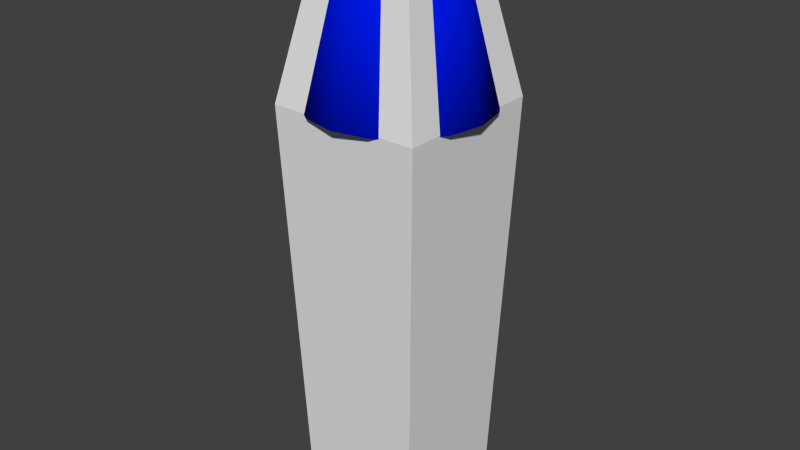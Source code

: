 # Source: table_lamp_tall_1.blend  (saved by Blender 2.73.0; exported with 4.5.12 LTS)
import bpy
from mathutils import Matrix  # noqa: F401  (used for matrix-valued properties, if any)

bpy.ops.wm.read_factory_settings(use_empty=True)
scene = bpy.context.scene
scene.name = 'Scene'

# ---- collections
col_collection_1 = bpy.data.collections.new('Collection 1'); scene.collection.children.link(col_collection_1)

# ---- materials (node trees are filled in below, after node groups)
mat_material_001 = bpy.data.materials.new('Material.001')
mat_material_001.alpha_threshold = 0.0
mat_material_001.roughness = 0.5
mat_material = bpy.data.materials.new('Material')
mat_material.alpha_threshold = 0.0
mat_material.roughness = 0.5
mat_material_006 = bpy.data.materials.new('Material.006')
mat_material_006.alpha_threshold = 0.0
mat_material_006.roughness = 0.5

# ---- material node trees
mat_material_001.use_nodes = True; mat_material_001.node_tree.nodes.clear()
_N = mat_material_001.node_tree.nodes; _L = mat_material_001.node_tree.links
n0 = _N.new('ShaderNodeOutputMaterial'); n0.name = 'Material Output'; n0.location = (300, 300)
n1 = _N.new('ShaderNodeBsdfDiffuse'); n1.name = 'Diffuse BSDF'; n1.location = (10, 300)
n1.inputs[0].default_value = (0.0, 0.009616, 0.8, 1.0)
_L.new(n1.outputs[0], n0.inputs[0])
n0.is_active_output = True
mat_material.use_nodes = True; mat_material.node_tree.nodes.clear()
_N = mat_material.node_tree.nodes; _L = mat_material.node_tree.links
n0 = _N.new('ShaderNodeOutputMaterial'); n0.name = 'Material Output'; n0.location = (300, 300)
n1 = _N.new('ShaderNodeBsdfDiffuse'); n1.name = 'Diffuse BSDF'; n1.location = (10, 300)
n1.inputs[0].default_value = (0.0, 0.8, 0.001578, 1.0)
_L.new(n1.outputs[0], n0.inputs[0])
n0.is_active_output = True
mat_material_006.use_nodes = True; mat_material_006.node_tree.nodes.clear()
_N = mat_material_006.node_tree.nodes; _L = mat_material_006.node_tree.links
n0 = _N.new('ShaderNodeOutputMaterial'); n0.name = 'Material Output'; n0.location = (300, 300)
n1 = _N.new('ShaderNodeBsdfDiffuse'); n1.name = 'Diffuse BSDF'; n1.location = (10, 300)
n1.inputs[0].default_value = (0.8, 0.0, 0.7013, 1.0)
_L.new(n1.outputs[0], n0.inputs[0])
n0.is_active_output = True

# ---- world
world_world = bpy.data.worlds.new('World'); scene.world = world_world
world_world.color = (0.05088, 0.05088, 0.05088)
world_world.use_sun_shadow = False
world_world.sun_shadow_jitter_overblur = 0.0
world_world.cycles.sampling_method = 'MANUAL'
world_world.cycles.sample_map_resolution = 256

# ---- meshes
me_cube = bpy.data.meshes.new('Cube')
me_cube.from_pydata([(-5.0, -5.0, 0.0), (-5.0, 5.0, 0.0), (5.0, 5.0, 0.0), (5.0, -5.0, 0.0), (-3.358, -3.358, 45.96), (-3.358, 3.358, 45.96), (3.358, 3.358, 45.96), (3.358, -3.358, 45.96), (-6.095, -6.095, 32.7), (-6.095, 6.095, 32.7), (6.095, 6.095, 32.7), (6.095, -6.095, 32.7)], [], [(8, 9, 1, 0), (9, 10, 2, 1), (10, 11, 3, 2), (11, 8, 0, 3), (0, 1, 2, 3), (7, 6, 5, 4), (7, 4, 8, 11), (6, 7, 11, 10), (5, 6, 10, 9), (4, 5, 9, 8)])
me_cube.use_remesh_preserve_volume = False
me_cube.use_remesh_preserve_attributes = False
me_cube.use_mirror_vertex_groups = False
me_cube.update()
me_cylinder = bpy.data.meshes.new('Cylinder')
me_cylinder.from_pydata([(-5.069e-08, 7.056, 32.62), (2.512e-08, 3.643, 45.95), (2.7, 6.519, 32.62), (1.394, 3.366, 45.95), (4.989, 4.989, 32.62), (2.576, 2.576, 45.95), (6.519, 2.7, 32.62), (3.366, 1.394, 45.95), (7.056, -3.241e-07, 32.62), (3.643, -1.517e-07, 45.95), (6.519, -2.7, 32.62), (3.366, -1.394, 45.95), (4.989, -4.989, 32.62), (2.576, -2.576, 45.95), (2.7, -6.519, 32.62), (1.394, -3.366, 45.95), (1.015e-06, -7.056, 32.62), (5.752e-07, -3.643, 45.95), (-2.7, -6.519, 32.62), (-1.394, -3.366, 45.95), (-4.989, -4.989, 32.62), (-2.576, -2.576, 45.95), (-6.519, -2.7, 32.62), (-3.366, -1.394, 45.95), (-7.056, 6.84e-08, 32.62), (-3.643, 5.098e-08, 45.95), (-6.519, 2.7, 32.62), (-3.366, 1.394, 45.95), (-4.989, 4.989, 32.62), (-2.576, 2.576, 45.95), (-2.7, 6.519, 32.62), (-1.394, 3.366, 45.95), (-5.069e-08, 6.972, 32.6), (2.512e-08, 3.559, 45.93), (2.668, 6.441, 32.6), (1.362, 3.288, 45.93), (4.93, 4.93, 32.6), (2.517, 2.517, 45.93), (6.441, 2.668, 32.6), (3.288, 1.362, 45.93), (6.972, -3.241e-07, 32.6), (3.559, -1.517e-07, 45.93), (6.441, -2.668, 32.6), (3.288, -1.362, 45.93), (4.93, -4.93, 32.6), (2.517, -2.517, 45.93), (2.668, -6.441, 32.6), (1.362, -3.288, 45.93), (1.015e-06, -6.972, 32.6), (5.752e-07, -3.559, 45.93), (-2.668, -6.441, 32.6), (-1.362, -3.288, 45.93), (-4.93, -4.93, 32.6), (-2.517, -2.517, 45.93), (-6.441, -2.668, 32.6), (-3.288, -1.362, 45.93), (-6.972, 6.84e-08, 32.6), (-3.559, 5.098e-08, 45.93), (-6.441, 2.668, 32.6), (-3.288, 1.362, 45.93), (-4.93, 4.93, 32.6), (-2.517, 2.517, 45.93), (-2.668, 6.441, 32.6), (-1.362, 3.288, 45.93)], [], [(0, 1, 3, 2), (2, 3, 5, 4), (4, 5, 7, 6), (6, 7, 9, 8), (8, 9, 11, 10), (10, 11, 13, 12), (12, 13, 15, 14), (14, 15, 17, 16), (16, 17, 19, 18), (18, 19, 21, 20), (20, 21, 23, 22), (22, 23, 25, 24), (24, 25, 27, 26), (26, 27, 29, 28), (30, 31, 1, 0), (28, 29, 31, 30), (34, 35, 33, 32), (36, 37, 35, 34), (38, 39, 37, 36), (40, 41, 39, 38), (42, 43, 41, 40), (44, 45, 43, 42), (46, 47, 45, 44), (48, 49, 47, 46), (50, 51, 49, 48), (52, 53, 51, 50), (54, 55, 53, 52), (56, 57, 55, 54), (58, 59, 57, 56), (60, 61, 59, 58), (32, 33, 63, 62), (62, 63, 61, 60), (0, 2, 34, 32), (3, 1, 33, 35), (2, 4, 36, 34), (5, 3, 35, 37), (4, 6, 38, 36), (7, 5, 37, 39), (6, 8, 40, 38), (9, 7, 39, 41), (8, 10, 42, 40), (11, 9, 41, 43), (10, 12, 44, 42), (13, 11, 43, 45), (12, 14, 46, 44), (15, 13, 45, 47), (14, 16, 48, 46), (17, 15, 47, 49), (16, 18, 50, 48), (19, 17, 49, 51), (18, 20, 52, 50), (21, 19, 51, 53), (20, 22, 54, 52), (23, 21, 53, 55), (22, 24, 56, 54), (25, 23, 55, 57), (24, 26, 58, 56), (27, 25, 57, 59), (26, 28, 60, 58), (29, 27, 59, 61), (28, 30, 62, 60), (31, 29, 61, 63), (30, 0, 32, 62), (1, 31, 63, 33)])
me_cylinder.polygons.foreach_set('use_smooth', [True] * 64)
_uv = me_cylinder.uv_layers.new(name='UVMap')
_uv.uv.foreach_set('vector', [0.7809, 0.06768, 0.6341, 0.368, 0.6021, 0.3549, 0.7154, 0.04002, 0.7154, 0.04002, 0.6021, 0.3549, 0.5697, 0.3456, 0.6472, 0.01987, 0.6472, 0.01987, 0.5697, 0.3456, 0.5364, 0.34, 0.5771, 0.007248, 0.5771, 0.007248, 0.5364, 0.34, 0.5018, 0.3381, 0.5059, 0.002313, 0.5059, 0.002313, 0.5018, 0.3381, 0.4671, 0.3399, 0.4345, 0.005387, 0.4345, 0.005387, 0.4671, 0.3399, 0.4337, 0.3454, 0.364, 0.01643, 0.364, 0.01643, 0.4337, 0.3454, 0.4011, 0.3547, 0.2949, 0.03511, 0.2949, 0.03511, 0.4011, 0.3547, 0.3688, 0.3678, 0.2282, 0.06125, 0.2282, 0.06125, 0.3688, 0.3678, 0.3381, 0.3844, 0.1647, 0.09473, 0.1647, 0.09473, 0.3381, 0.3844, 0.3103, 0.404, 0.1054, 0.1351, 0.1054, 0.1351, 0.3103, 0.404, 0.2852, 0.4271, 0.05075, 0.1817, 0.05075, 0.1817, 0.2852, 0.4271, 0.2638, 0.4553, 0.00145, 0.2339, 0.9986, 0.2407, 0.7381, 0.4553, 0.7169, 0.427, 0.9532, 0.1907, 0.9532, 0.1907, 0.7169, 0.427, 0.692, 0.4041, 0.9005, 0.1437, 0.8429, 0.1025, 0.6645, 0.3846, 0.6341, 0.368, 0.7809, 0.06768, 0.9005, 0.1437, 0.692, 0.4041, 0.6645, 0.3846, 0.8429, 0.1025, 0.2886, 0.4858, 0.3865, 0.8134, 0.354, 0.8249, 0.2249, 0.5083, 0.3542, 0.4696, 0.42, 0.8051, 0.3865, 0.8134, 0.2886, 0.4858, 0.4211, 0.4598, 0.4542, 0.8002, 0.42, 0.8051, 0.3542, 0.4696, 0.4886, 0.4566, 0.4886, 0.7985, 0.4542, 0.8002, 0.4211, 0.4598, 0.5562, 0.4598, 0.5231, 0.8002, 0.4886, 0.7985, 0.4886, 0.4566, 0.623, 0.4696, 0.5573, 0.8051, 0.5231, 0.8002, 0.5562, 0.4598, 0.6887, 0.4858, 0.5908, 0.8134, 0.5573, 0.8051, 0.623, 0.4696, 0.7524, 0.5083, 0.6233, 0.8249, 0.5908, 0.8134, 0.6887, 0.4858, 0.8137, 0.5368, 0.6546, 0.8395, 0.6233, 0.8249, 0.7524, 0.5083, 0.8719, 0.5711, 0.6843, 0.857, 0.6546, 0.8395, 0.8137, 0.5368, 0.9266, 0.6109, 0.7122, 0.8773, 0.6843, 0.857, 0.8719, 0.5711, 0.9771, 0.6558, 0.738, 0.9002, 0.7122, 0.8773, 0.9266, 0.6109, 0.05068, 0.6109, 0.265, 0.8773, 0.2392, 0.9002, 0.0001334, 0.6558, 0.1053, 0.5711, 0.2929, 0.857, 0.265, 0.8773, 0.05068, 0.6109, 0.2249, 0.5083, 0.354, 0.8249, 0.3227, 0.8395, 0.1636, 0.5368, 0.1636, 0.5368, 0.3227, 0.8395, 0.2929, 0.857, 0.1053, 0.5711, 0.7809, 0.06768, 0.7154, 0.04002, 0.7166, 0.03817, 0.7814, 0.0655, 0.6021, 0.3549, 0.6341, 0.368, 0.6332, 0.37, 0.6015, 0.3568, 0.7154, 0.04002, 0.6472, 0.01987, 0.6482, 0.01789, 0.7156, 0.0378, 0.5697, 0.3456, 0.6021, 0.3549, 0.6015, 0.3568, 0.5693, 0.3476, 0.6472, 0.01987, 0.5771, 0.007248, 0.5779, 0.005165, 0.6472, 0.01764, 0.5364, 0.34, 0.5697, 0.3456, 0.5693, 0.3476, 0.5362, 0.3421, 0.5771, 0.007248, 0.5059, 0.002313, 0.5065, 0.0001497, 0.5768, 0.005026, 0.5018, 0.3381, 0.5364, 0.34, 0.5362, 0.3421, 0.5018, 0.3402, 0.5059, 0.002313, 0.4345, 0.005387, 0.4349, 0.003171, 0.5054, 0.0001334, 0.4671, 0.3399, 0.5018, 0.3381, 0.5018, 0.3402, 0.4673, 0.342, 0.4345, 0.005387, 0.364, 0.01643, 0.364, 0.01419, 0.4338, 0.003278, 0.4337, 0.3454, 0.4671, 0.3399, 0.4673, 0.342, 0.4342, 0.3474, 0.364, 0.01643, 0.2949, 0.03511, 0.2947, 0.03288, 0.363, 0.01442, 0.4011, 0.3547, 0.4337, 0.3454, 0.4342, 0.3474, 0.4018, 0.3567, 0.2949, 0.03511, 0.2282, 0.06125, 0.2278, 0.05904, 0.2937, 0.03321, 0.3688, 0.3678, 0.4011, 0.3547, 0.4018, 0.3567, 0.3698, 0.3698, 0.2282, 0.06125, 0.1647, 0.09473, 0.164, 0.09257, 0.2268, 0.05949, 0.3381, 0.3844, 0.3688, 0.3678, 0.3698, 0.3698, 0.3393, 0.3862, 0.1647, 0.09473, 0.1054, 0.1351, 0.1045, 0.133, 0.1631, 0.09314, 0.3103, 0.404, 0.3381, 0.3844, 0.3393, 0.3862, 0.3116, 0.4056, 0.1054, 0.1351, 0.05075, 0.1817, 0.04964, 0.1797, 0.1036, 0.1337, 0.2852, 0.4271, 0.3103, 0.404, 0.3116, 0.4056, 0.2868, 0.4286, 0.05075, 0.1817, 0.00145, 0.2339, 0.0001334, 0.2321, 0.04885, 0.1805, 0.2638, 0.4553, 0.2852, 0.4271, 0.2868, 0.4286, 0.2658, 0.4563, 0.9986, 0.2407, 0.9532, 0.1907, 0.955, 0.1896, 0.9999, 0.239, 0.7169, 0.427, 0.7381, 0.4553, 0.736, 0.4563, 0.7153, 0.4285, 0.9532, 0.1907, 0.9005, 0.1437, 0.9023, 0.1423, 0.9543, 0.1888, 0.692, 0.4041, 0.7169, 0.427, 0.7153, 0.4285, 0.6907, 0.4056, 0.9005, 0.1437, 0.8429, 0.1025, 0.8445, 0.1009, 0.9014, 0.1416, 0.6645, 0.3846, 0.692, 0.4041, 0.6907, 0.4056, 0.6633, 0.3864, 0.8429, 0.1025, 0.7809, 0.06768, 0.7824, 0.06598, 0.8436, 0.1003, 0.6341, 0.368, 0.6645, 0.3846, 0.6633, 0.3864, 0.6332, 0.37])
me_cylinder.materials.append(mat_material_001)
me_cylinder.use_remesh_preserve_volume = False
me_cylinder.use_remesh_preserve_attributes = False
me_cylinder.use_mirror_vertex_groups = False
me_cylinder.update()
me_cube_001 = bpy.data.meshes.new('Cube.001')
me_cube_001.from_pydata([(-5.0, -5.0, 0.0), (-5.0, 5.0, 0.0), (5.0, 5.0, 0.0), (5.0, -5.0, 0.0), (-0.9713, -0.9713, 40.49), (-0.9713, 0.9713, 40.49), (0.9713, 0.9713, 40.49), (0.9713, -0.9713, 40.49), (-5.0, -5.0, 1.5), (-4.041, -4.041, 1.5), (-4.019, -4.019, 1.695), (-3.885, -3.885, 2.004), (-3.462, -3.462, 2.364), (-2.962, -2.962, 2.592), (-1.881, -1.881, 2.712), (-1.011, -1.011, 2.823), (0.6087, -0.6087, 3.496), (0.5655, -0.5655, 3.534), (0.8726, -6.943e-09, 28.31), (0.6992, -1.878e-09, 28.36), (-0.5655, -0.5655, 27.87), (-0.617, -0.617, 27.92), (-0.6438, -0.6438, 28.11), (-0.617, -0.617, 28.31), (-0.4944, -0.4944, 28.36), (0.5655, -0.5655, 27.87), (0.5655, 0.5655, 3.534), (0.6087, 0.6087, 3.496), (-1.011, 1.011, 2.823), (-1.881, 1.881, 2.712), (-2.962, 2.962, 2.592), (-3.462, 3.462, 2.364), (-3.885, 3.885, 2.004), (-4.019, 4.019, 1.695), (-4.041, 4.041, 1.5), (-5.0, 5.0, 1.5), (0.6307, 0.6307, 3.358), (0.6087, 0.6087, 3.219), (0.5655, 0.5655, 3.181), (2.023e-08, 0.7998, 3.181), (2.161e-08, 0.8608, 3.219), (2.25e-08, 0.8919, 3.358), (1.011, 1.011, 2.823), (1.881, 1.881, 2.712), (2.962, 2.962, 2.592), (3.462, 3.462, 2.364), (3.885, 3.885, 2.004), (4.019, 4.019, 1.695), (4.041, 4.041, 1.5), (5.0, 5.0, 1.5), (2.161e-08, 0.8608, 3.496), (2.023e-08, 0.7998, 3.534), (0.617, -0.617, 27.92), (0.6438, -0.6438, 28.11), (0.617, -0.617, 28.31), (0.4944, -0.4944, 28.36), (1.011, -1.011, 2.823), (1.881, -1.881, 2.712), (2.962, -2.962, 2.592), (3.462, -3.462, 2.364), (3.885, -3.885, 2.004), (4.019, -4.019, 1.695), (4.041, -4.041, 1.5), (5.0, -5.0, 1.5), (-3.893e-08, -1.374, 40.49), (1.374, -1.981e-08, 40.49), (-1.374, 5.275e-08, 40.49), (3.363e-08, 1.374, 40.49), (1.43, -2.448e-08, 2.823), (3.798e-08, 1.43, 2.823), (-1.43, 5.108e-08, 2.823), (-3.758e-08, -1.43, 2.823), (0.6307, -0.6307, 3.358), (0.6087, -0.6087, 3.219), (0.5655, -0.5655, 3.181), (-0.5655, 0.5655, 27.87), (-0.617, 0.617, 27.92), (-0.6438, 0.6438, 28.11), (-0.617, 0.617, 28.31), (-0.5655, 0.5655, 3.534), (-0.6087, 0.6087, 3.496), (-0.6307, 0.6307, 3.358), (-0.6087, 0.6087, 3.219), (-0.5655, 0.5655, 3.181), (-0.4944, 0.4944, 28.36), (-0.7998, 3.796e-08, 27.87), (-0.8726, 3.915e-08, 27.92), (-0.9105, 4.021e-08, 28.11), (-0.7998, 3.796e-08, 3.534), (-0.8608, 4.123e-08, 3.496), (-0.8919, 4.218e-08, 3.358), (-0.8608, 4.123e-08, 3.219), (-0.7998, 3.796e-08, 3.181), (-0.8726, 3.915e-08, 28.31), (-0.6992, 3.506e-08, 28.36), (2.023e-08, 0.7998, 27.87), (2.232e-08, 0.8726, 27.92), (-0.5655, -0.5655, 3.534), (-0.6087, -0.6087, 3.496), (-0.6307, -0.6307, 3.358), (-0.6087, -0.6087, 3.219), (-0.5655, -0.5655, 3.181), (2.343e-08, 0.9105, 28.11), (2.232e-08, 0.8726, 28.31), (1.734e-08, 0.6992, 28.36), (0.4944, 0.4944, 28.36), (0.7998, -4.293e-09, 3.534), (0.8608, -4.241e-09, 3.496), (0.8919, -4.935e-09, 3.358), (0.8608, -4.241e-09, 3.219), (0.7998, -4.293e-09, 3.181), (-2.202e-08, -0.7998, 3.181), (-2.386e-08, -0.8608, 3.219), (-2.462e-08, -0.8919, 3.358), (-2.386e-08, -0.8608, 3.496), (-2.202e-08, -0.7998, 3.534), (0.617, 0.617, 28.31), (0.6438, 0.6438, 28.11), (0.617, 0.617, 27.92), (0.5655, 0.5655, 27.87), (2.776e-08, 1.06, 2.932), (0.7495, 0.7495, 2.932), (0.7495, -0.7495, 2.932), (-0.7495, 0.7495, 2.932), (-1.06, 4.614e-08, 2.932), (-0.7495, -0.7495, 2.932), (1.06, -9.853e-09, 2.932), (-2.824e-08, -1.06, 2.932), (0.9105, -7.894e-09, 28.11), (0.8726, -6.943e-09, 27.92), (0.7998, -4.293e-09, 27.87), (-2.202e-08, -0.7998, 27.87), (-2.377e-08, -0.8726, 27.92), (-2.468e-08, -0.9105, 28.11), (-2.377e-08, -0.8726, 28.31), (-1.959e-08, -0.6992, 28.36), (0.6134, 0.6134, 28.93), (1.127, 1.127, 30.01), (-1.127, -1.127, 30.01), (-0.6134, -0.6134, 28.93), (1.127, -1.127, 30.01), (0.6134, -0.6134, 28.93), (-1.127, 1.127, 30.01), (-0.6134, 0.6134, 28.93), (1.594, -3.076e-08, 30.01), (0.8675, -5.548e-09, 28.93), (-1.594, 5.346e-08, 30.01), (-0.8675, 4.028e-08, 28.93), (4.055e-08, 1.594, 30.01), (2.196e-08, 0.8675, 28.93), (-2.387e-08, -0.8675, 28.93), (-4.366e-08, -1.594, 30.01), (0.8498, 0.8498, 29.56), (-0.8498, -0.8498, 29.56), (0.8498, -0.8498, 29.56), (-0.8498, 0.8498, 29.56), (1.202, -1.824e-08, 29.56), (-1.202, 4.525e-08, 29.56), (3.051e-08, 1.202, 29.56), (-3.298e-08, -1.202, 29.56), (1.151, 1.151, 30.13), (-4.479e-08, -1.628, 30.13), (-1.151, -1.151, 30.13), (1.151, -1.151, 30.13), (-1.151, 1.151, 30.13), (1.628, -3.103e-08, 30.13), (-1.628, 5.498e-08, 30.13), (4.122e-08, 1.628, 30.13), (1.149, 1.149, 30.29), (-4.473e-08, -1.624, 30.29), (-1.149, -1.149, 30.29), (1.149, -1.149, 30.29), (-1.149, 1.149, 30.29), (1.624, -3.105e-08, 30.29), (-1.624, 5.476e-08, 30.29), (4.108e-08, 1.624, 30.29), (0.3133, 0.3133, 30.38), (-9.55e-09, -0.443, 30.38), (-0.3133, -0.3133, 30.38), (0.3133, -0.3133, 30.38), (-0.3133, 0.3133, 30.38), (0.443, -1.542e-08, 30.38), (-0.443, 7.98e-09, 30.38), (1.385e-08, 0.443, 30.38), (0.9595, 0.9595, 36.22), (-3.498e-08, -1.357, 36.22), (-0.9595, -0.9595, 36.22), (0.9595, -0.9595, 36.22), (-0.9595, 0.9595, 36.22), (1.357, -3.368e-08, 36.22), (-1.357, 3.8e-08, 36.22), (3.67e-08, 1.357, 36.22), (-0.3339, -0.3339, 34.93), (0.3339, -0.3339, 34.93), (-0.3339, 0.3339, 34.93), (0.4723, -5.615e-09, 34.93), (-0.4723, 1.933e-08, 34.93), (1.251e-08, 0.4723, 34.93), (0.3339, 0.3339, 34.93), (-1.244e-08, -0.4723, 34.93)], [], [(8, 35, 1, 0), (35, 49, 2, 1), (49, 63, 3, 2), (63, 8, 0, 3), (0, 1, 2, 3), (7, 65, 6, 67, 5, 66, 4, 64), (124, 125, 101, 92), (91, 100, 99, 90), (184, 6, 65, 189), (88, 97, 20, 85), (85, 20, 21, 86), (126, 122, 56, 68), (27, 26, 106, 107), (56, 71, 15, 14, 57), (57, 14, 13, 58), (58, 13, 12, 59), (59, 12, 11, 60), (60, 11, 10, 61), (61, 10, 9, 62), (62, 9, 8, 63), (36, 27, 107, 108), (87, 22, 23, 93), (37, 36, 108, 109), (38, 37, 109, 110), (121, 38, 110, 126), (122, 127, 71, 56), (113, 99, 100, 112), (42, 68, 56, 57, 43), (43, 57, 58, 44), (44, 58, 59, 45), (45, 59, 60, 46), (46, 60, 61, 47), (47, 61, 62, 48), (48, 62, 63, 49), (114, 98, 99, 113), (112, 100, 101, 111), (115, 97, 98, 114), (86, 21, 22, 87), (131, 20, 97, 115), (120, 121, 42, 69), (150, 139, 24, 135), (28, 69, 42, 43, 29), (29, 43, 44, 30), (30, 44, 45, 31), (31, 45, 46, 32), (32, 46, 47, 33), (33, 47, 48, 34), (34, 48, 49, 35), (134, 23, 22, 133), (93, 23, 24, 94), (104, 105, 116, 103), (124, 123, 28, 70), (103, 78, 84, 104), (87, 77, 76, 86), (127, 125, 15, 71), (15, 70, 28, 29, 14), (14, 29, 30, 13), (13, 30, 31, 12), (12, 31, 32, 11), (11, 32, 33, 10), (10, 33, 34, 9), (9, 34, 35, 8), (92, 101, 100, 91), (90, 99, 98, 89), (89, 98, 97, 88), (86, 76, 75, 85), (93, 78, 77, 87), (94, 84, 78, 93), (190, 186, 4, 66), (147, 143, 84, 94), (102, 77, 78, 103), (96, 76, 77, 102), (85, 75, 79, 88), (51, 79, 75, 95), (88, 79, 80, 89), (89, 80, 81, 90), (90, 81, 82, 91), (91, 82, 83, 92), (120, 123, 83, 39), (39, 83, 82, 40), (40, 82, 81, 41), (41, 81, 80, 50), (50, 80, 79, 51), (95, 75, 76, 96), (96, 118, 119, 95), (102, 117, 118, 96), (191, 188, 5, 67), (103, 116, 117, 102), (149, 136, 105, 104), (52, 132, 131, 25), (95, 119, 26, 51), (54, 134, 133, 53), (51, 26, 27, 50), (50, 27, 36, 41), (41, 36, 37, 40), (40, 37, 38, 39), (53, 133, 132, 52), (55, 135, 134, 54), (141, 150, 135, 55), (25, 131, 115, 17), (128, 53, 52, 129), (17, 115, 114, 16), (16, 114, 113, 72), (72, 113, 112, 73), (73, 112, 111, 74), (129, 52, 25, 130), (18, 54, 53, 128), (19, 55, 54, 18), (130, 25, 17, 106), (145, 141, 55, 19), (106, 17, 16, 107), (107, 16, 72, 108), (108, 72, 73, 109), (109, 73, 74, 110), (69, 28, 123, 120), (111, 101, 125, 127), (92, 83, 123, 124), (39, 38, 121, 120), (74, 111, 127, 122), (42, 121, 126, 68), (110, 74, 122, 126), (70, 15, 125, 124), (135, 24, 23, 134), (133, 22, 21, 132), (132, 21, 20, 131), (26, 119, 130, 106), (119, 118, 129, 130), (118, 117, 128, 129), (117, 116, 18, 128), (116, 105, 19, 18), (165, 163, 140, 144), (156, 154, 141, 145), (163, 161, 151, 140), (154, 159, 150, 141), (167, 160, 137, 148), (158, 152, 136, 149), (104, 84, 143, 149), (158, 155, 142, 148), (166, 164, 142, 146), (157, 155, 143, 147), (94, 24, 139, 147), (157, 153, 138, 146), (161, 162, 138, 151), (159, 153, 139, 150), (105, 136, 145, 19), (152, 137, 144, 156), (136, 152, 156, 145), (151, 138, 153, 159), (147, 139, 153, 157), (146, 142, 155, 157), (149, 143, 155, 158), (148, 137, 152, 158), (140, 151, 159, 154), (144, 140, 154, 156), (169, 170, 162, 161), (174, 172, 164, 166), (175, 168, 160, 167), (171, 169, 161, 163), (173, 171, 163, 165), (148, 142, 164, 167), (146, 138, 162, 166), (137, 160, 165, 144), (181, 179, 171, 173), (179, 177, 169, 171), (183, 176, 168, 175), (182, 180, 172, 174), (177, 178, 170, 169), (167, 164, 172, 175), (166, 162, 170, 174), (160, 168, 173, 165), (199, 192, 178, 177), (196, 194, 180, 182), (197, 198, 176, 183), (193, 199, 177, 179), (195, 193, 179, 181), (175, 172, 180, 183), (174, 170, 178, 182), (168, 176, 181, 173), (65, 7, 187, 189), (7, 64, 185, 187), (67, 6, 184, 191), (66, 5, 188, 190), (64, 4, 186, 185), (197, 194, 188, 191), (196, 192, 186, 190), (198, 184, 189, 195), (176, 198, 195, 181), (182, 178, 192, 196), (183, 180, 194, 197), (189, 187, 193, 195), (187, 185, 199, 193), (191, 184, 198, 197), (190, 188, 194, 196), (185, 186, 192, 199)])
_uv = me_cube_001.uv_layers.new(name='UVMap')
_uv.uv.foreach_set('vector', [0.281, 0.3699, 0.6025, 0.3699, 0.6025, 0.4182, 0.281, 0.4182, 0.6025, 0.3699, 0.6025, 0.04842, 0.6508, 0.04842, 0.6508, 0.3699, 0.6025, 0.04842, 0.281, 0.04842, 0.281, 0.0001969, 0.6025, 0.0001966, 0.281, 0.04842, 0.281, 0.3699, 0.2328, 0.3699, 0.2328, 0.04842, 0.6512, 0.3217, 0.6512, 0.0001966, 0.9727, 0.0001967, 0.9727, 0.3217, 0.7663, 0.8127, 0.7884, 0.7906, 0.8196, 0.7906, 0.8416, 0.8127, 0.8416, 0.8439, 0.8196, 0.866, 0.7884, 0.866, 0.7663, 0.8439, 0.02951, 0.02989, 0.05109, 0.01795, 0.05483, 0.02961, 0.03588, 0.0368, 0.03589, 0.03869, 0.05548, 0.03164, 0.05701, 0.03604, 0.03695, 0.04331, 0.8131, 0.6788, 0.8196, 0.7906, 0.7884, 0.7906, 0.7896, 0.6802, 0.04026, 0.04948, 0.05914, 0.04252, 0.057, 0.8792, 0.03861, 0.8754, 0.03861, 0.8754, 0.057, 0.8792, 0.05655, 0.8815, 0.03739, 0.8775, 0.1214, 0.008941, 0.09858, 0.009586, 0.09878, 0.0001966, 0.1217, 0.0001967, 0.141, 0.03379, 0.1407, 0.03618, 0.1203, 0.03391, 0.1204, 0.0319, 0.4055, 0.6203, 0.4269, 0.6408, 0.4481, 0.661, 0.448, 0.7012, 0.3633, 0.6212, 0.3633, 0.6212, 0.448, 0.7012, 0.448, 0.7499, 0.3117, 0.6225, 0.3117, 0.6225, 0.448, 0.7499, 0.4477, 0.7732, 0.2884, 0.6244, 0.2884, 0.6244, 0.4477, 0.7732, 0.4455, 0.7951, 0.2667, 0.6281, 0.2667, 0.6281, 0.4455, 0.7951, 0.4414, 0.8057, 0.2564, 0.633, 0.2564, 0.633, 0.4414, 0.8057, 0.4376, 0.8107, 0.2517, 0.637, 0.3119, 0.07925, 0.3119, 0.3391, 0.281, 0.3699, 0.281, 0.04842, 0.1416, 0.02924, 0.141, 0.03379, 0.1204, 0.0319, 0.1206, 0.02706, 0.03564, 0.8837, 0.05572, 0.8871, 0.05495, 0.8926, 0.03508, 0.89, 0.1423, 0.02461, 0.1416, 0.02924, 0.1206, 0.02706, 0.1208, 0.02208, 0.1426, 0.02274, 0.1423, 0.02461, 0.1208, 0.02208, 0.1209, 0.01943, 0.1441, 0.01165, 0.1426, 0.02274, 0.1209, 0.01943, 0.1214, 0.008941, 0.09858, 0.009586, 0.0751, 0.01205, 0.07418, 0.002039, 0.09878, 0.0001966, 0.07776, 0.0307, 0.05701, 0.03604, 0.05548, 0.03164, 0.07673, 0.0259, 0.4481, 0.5779, 0.4269, 0.599, 0.4055, 0.6203, 0.3633, 0.6212, 0.4481, 0.536, 0.4481, 0.536, 0.3633, 0.6212, 0.3117, 0.6225, 0.4481, 0.4847, 0.4481, 0.4847, 0.3117, 0.6225, 0.2831, 0.6222, 0.4474, 0.4593, 0.4474, 0.4593, 0.2831, 0.6222, 0.2561, 0.6192, 0.4446, 0.4356, 0.4446, 0.4356, 0.2561, 0.6192, 0.2414, 0.6143, 0.44, 0.424, 0.44, 0.424, 0.2414, 0.6143, 0.2328, 0.6099, 0.4359, 0.4186, 0.5717, 0.07925, 0.3119, 0.07925, 0.281, 0.04842, 0.6025, 0.04842, 0.07876, 0.03538, 0.05848, 0.04032, 0.05701, 0.03604, 0.07776, 0.0307, 0.07673, 0.0259, 0.05548, 0.03164, 0.05483, 0.02961, 0.0763, 0.02361, 0.07915, 0.03757, 0.05914, 0.04252, 0.05848, 0.04032, 0.07876, 0.03538, 0.03739, 0.8775, 0.05655, 0.8815, 0.05572, 0.8871, 0.03564, 0.8837, 0.07576, 0.8817, 0.057, 0.8792, 0.05914, 0.04252, 0.07915, 0.03757, 0.1667, 0.01527, 0.1441, 0.01165, 0.1453, 0.001997, 0.1696, 0.006315, 0.06837, 0.9232, 0.04808, 0.9166, 0.05378, 0.8981, 0.07291, 0.9021, 0.4906, 0.6204, 0.4693, 0.5991, 0.4481, 0.5779, 0.4481, 0.536, 0.5329, 0.6212, 0.5329, 0.6212, 0.4481, 0.536, 0.4481, 0.4847, 0.5844, 0.6226, 0.5844, 0.6226, 0.4481, 0.4847, 0.4488, 0.4593, 0.6131, 0.6223, 0.6131, 0.6223, 0.4488, 0.4593, 0.4516, 0.4356, 0.6401, 0.6193, 0.6401, 0.6193, 0.4516, 0.4356, 0.4563, 0.424, 0.6549, 0.6144, 0.6549, 0.6144, 0.4563, 0.424, 0.4604, 0.4186, 0.6634, 0.6101, 0.5717, 0.3391, 0.5717, 0.07925, 0.6025, 0.04842, 0.6025, 0.3699, 0.07411, 0.8963, 0.05495, 0.8926, 0.05572, 0.8871, 0.07482, 0.8902, 0.03508, 0.89, 0.05495, 0.8926, 0.05378, 0.8981, 0.03655, 0.8958, 0.1578, 0.9028, 0.1365, 0.9062, 0.1362, 0.8991, 0.1571, 0.8969, 0.2049, 0.03266, 0.188, 0.02208, 0.1924, 0.01433, 0.2116, 0.02804, 0.1571, 0.8969, 0.1765, 0.8935, 0.1772, 0.8986, 0.1578, 0.9028, 0.1956, 0.8849, 0.1755, 0.8879, 0.1744, 0.8823, 0.1944, 0.8787, 0.0751, 0.01205, 0.05109, 0.01795, 0.04756, 0.007703, 0.07418, 0.002039, 0.4481, 0.661, 0.4692, 0.6408, 0.4906, 0.6204, 0.5329, 0.6212, 0.448, 0.7012, 0.448, 0.7012, 0.5329, 0.6212, 0.5844, 0.6226, 0.448, 0.7499, 0.448, 0.7499, 0.5844, 0.6226, 0.6077, 0.6246, 0.4483, 0.7732, 0.4483, 0.7732, 0.6077, 0.6246, 0.6294, 0.6283, 0.4505, 0.7951, 0.4505, 0.7951, 0.6294, 0.6283, 0.6397, 0.6331, 0.4546, 0.8057, 0.4546, 0.8057, 0.6397, 0.6331, 0.6444, 0.6372, 0.4584, 0.8107, 0.3119, 0.3391, 0.5717, 0.3391, 0.6025, 0.3699, 0.281, 0.3699, 0.03588, 0.0368, 0.05483, 0.02961, 0.05548, 0.03164, 0.03589, 0.03869, 0.03695, 0.04331, 0.05701, 0.03604, 0.05848, 0.04032, 0.03876, 0.04757, 0.03876, 0.04757, 0.05848, 0.04032, 0.05914, 0.04252, 0.04026, 0.04948, 0.1944, 0.8787, 0.1744, 0.8823, 0.174, 0.8796, 0.1931, 0.8761, 0.1956, 0.8913, 0.1765, 0.8935, 0.1755, 0.8879, 0.1956, 0.8849, 0.1943, 0.8959, 0.1772, 0.8986, 0.1765, 0.8935, 0.1956, 0.8913, 0.6896, 0.6547, 0.7167, 0.6672, 0.6951, 0.7813, 0.6638, 0.7752, 0.2008, 0.9102, 0.1824, 0.9185, 0.1772, 0.8986, 0.1943, 0.8959, 0.1561, 0.8908, 0.1755, 0.8879, 0.1765, 0.8935, 0.1571, 0.8969, 0.1552, 0.8849, 0.1744, 0.8823, 0.1755, 0.8879, 0.1561, 0.8908, 0.1931, 0.8761, 0.174, 0.8796, 0.1794, 0.04311, 0.1965, 0.04926, 0.1608, 0.03886, 0.1794, 0.04311, 0.174, 0.8796, 0.155, 0.8823, 0.1965, 0.04926, 0.1794, 0.04311, 0.18, 0.04127, 0.1977, 0.04782, 0.1977, 0.04782, 0.18, 0.04127, 0.1812, 0.03727, 0.1994, 0.04388, 0.1994, 0.04388, 0.1812, 0.03727, 0.1824, 0.03324, 0.2005, 0.0398, 0.2005, 0.0398, 0.1824, 0.03324, 0.1831, 0.03116, 0.2005, 0.03757, 0.1667, 0.01527, 0.188, 0.02208, 0.1831, 0.03116, 0.1633, 0.0257, 0.1633, 0.0257, 0.1831, 0.03116, 0.1824, 0.03324, 0.1629, 0.02782, 0.1629, 0.02782, 0.1824, 0.03324, 0.1812, 0.03727, 0.162, 0.03235, 0.162, 0.03235, 0.1812, 0.03727, 0.18, 0.04127, 0.1612, 0.03678, 0.1612, 0.03678, 0.18, 0.04127, 0.1794, 0.04311, 0.1608, 0.03886, 0.155, 0.8823, 0.174, 0.8796, 0.1744, 0.8823, 0.1552, 0.8849, 0.1552, 0.8849, 0.1357, 0.8864, 0.1356, 0.8841, 0.155, 0.8823, 0.1561, 0.8908, 0.1359, 0.8927, 0.1357, 0.8864, 0.1552, 0.8849, 0.8374, 0.6756, 0.864, 0.6688, 0.8826, 0.785, 0.8509, 0.7885, 0.1571, 0.8969, 0.1362, 0.8991, 0.1359, 0.8927, 0.1561, 0.8908, 0.161, 0.9246, 0.1379, 0.9284, 0.1365, 0.9062, 0.1578, 0.9028, 0.09512, 0.8859, 0.07543, 0.8843, 0.07576, 0.8817, 0.09531, 0.8833, 0.155, 0.8823, 0.1356, 0.8841, 0.1407, 0.03618, 0.1608, 0.03886, 0.09457, 0.8983, 0.07411, 0.8963, 0.07482, 0.8902, 0.09486, 0.892, 0.1608, 0.03886, 0.1407, 0.03618, 0.141, 0.03379, 0.1612, 0.03678, 0.1612, 0.03678, 0.141, 0.03379, 0.1416, 0.02924, 0.162, 0.03235, 0.162, 0.03235, 0.1416, 0.02924, 0.1423, 0.02461, 0.1629, 0.02782, 0.1629, 0.02782, 0.1423, 0.02461, 0.1426, 0.02274, 0.1633, 0.0257, 0.09486, 0.892, 0.07482, 0.8902, 0.07543, 0.8843, 0.09512, 0.8859, 0.09388, 0.9043, 0.07291, 0.9021, 0.07411, 0.8963, 0.09457, 0.8983, 0.09086, 0.9266, 0.06837, 0.9232, 0.07291, 0.9021, 0.09388, 0.9043, 0.09531, 0.8833, 0.07576, 0.8817, 0.07915, 0.03757, 0.09978, 0.03474, 0.1153, 0.8929, 0.09486, 0.892, 0.09512, 0.8859, 0.1154, 0.8867, 0.09978, 0.03474, 0.07915, 0.03757, 0.07876, 0.03538, 0.09963, 0.03252, 0.09963, 0.03252, 0.07876, 0.03538, 0.07776, 0.0307, 0.09914, 0.02777, 0.09914, 0.02777, 0.07776, 0.0307, 0.07673, 0.0259, 0.09865, 0.02291, 0.09865, 0.02291, 0.07673, 0.0259, 0.0763, 0.02361, 0.09848, 0.02059, 0.1154, 0.8867, 0.09512, 0.8859, 0.09531, 0.8833, 0.1155, 0.8838, 0.1151, 0.8993, 0.09457, 0.8983, 0.09486, 0.892, 0.1153, 0.8929, 0.1149, 0.9045, 0.09388, 0.9043, 0.09457, 0.8983, 0.1151, 0.8993, 0.1155, 0.8838, 0.09531, 0.8833, 0.09978, 0.03474, 0.1203, 0.03391, 0.1142, 0.9277, 0.09086, 0.9266, 0.09388, 0.9043, 0.1149, 0.9045, 0.1203, 0.03391, 0.09978, 0.03474, 0.09963, 0.03252, 0.1204, 0.0319, 0.1204, 0.0319, 0.09963, 0.03252, 0.09914, 0.02777, 0.1206, 0.02706, 0.1206, 0.02706, 0.09914, 0.02777, 0.09865, 0.02291, 0.1208, 0.02208, 0.1208, 0.02208, 0.09865, 0.02291, 0.09848, 0.02059, 0.1209, 0.01943, 0.1696, 0.006315, 0.1924, 0.01433, 0.188, 0.02208, 0.1667, 0.01527, 0.0763, 0.02361, 0.05483, 0.02961, 0.05109, 0.01795, 0.0751, 0.01205, 0.2005, 0.03757, 0.1831, 0.03116, 0.188, 0.02208, 0.2049, 0.03266, 0.1633, 0.0257, 0.1426, 0.02274, 0.1441, 0.01165, 0.1667, 0.01527, 0.09848, 0.02059, 0.0763, 0.02361, 0.0751, 0.01205, 0.09858, 0.009586, 0.1453, 0.001997, 0.1441, 0.01165, 0.1214, 0.008941, 0.1217, 0.0001967, 0.1209, 0.01943, 0.09848, 0.02059, 0.09858, 0.009586, 0.1214, 0.008941, 0.021, 0.02318, 0.04756, 0.007703, 0.05109, 0.01795, 0.02951, 0.02989, 0.07291, 0.9021, 0.05378, 0.8981, 0.05495, 0.8926, 0.07411, 0.8963, 0.07482, 0.8902, 0.05572, 0.8871, 0.05655, 0.8815, 0.07543, 0.8843, 0.07543, 0.8843, 0.05655, 0.8815, 0.057, 0.8792, 0.07576, 0.8817, 0.1407, 0.03618, 0.1356, 0.8841, 0.1155, 0.8838, 0.1203, 0.03391, 0.1356, 0.8841, 0.1357, 0.8864, 0.1154, 0.8867, 0.1155, 0.8838, 0.1357, 0.8864, 0.1359, 0.8927, 0.1153, 0.8929, 0.1154, 0.8867, 0.1359, 0.8927, 0.1362, 0.8991, 0.1151, 0.8993, 0.1153, 0.8929, 0.1362, 0.8991, 0.1365, 0.9062, 0.1149, 0.9045, 0.1151, 0.8993, 0.1123, 0.9704, 0.08403, 0.9673, 0.08451, 0.9644, 0.1124, 0.9675, 0.1132, 0.9513, 0.08719, 0.9494, 0.09086, 0.9266, 0.1142, 0.9277, 0.08403, 0.9673, 0.05698, 0.9606, 0.05787, 0.9579, 0.08451, 0.9644, 0.08719, 0.9494, 0.06227, 0.9444, 0.06837, 0.9232, 0.09086, 0.9266, 0.17, 0.9654, 0.1411, 0.9698, 0.1408, 0.9668, 0.1693, 0.9625, 0.1658, 0.9472, 0.1397, 0.9518, 0.1379, 0.9284, 0.161, 0.9246, 0.1578, 0.9028, 0.1772, 0.8986, 0.1824, 0.9185, 0.161, 0.9246, 0.1658, 0.9472, 0.1907, 0.9387, 0.1972, 0.9532, 0.1693, 0.9625, 0.2267, 0.94, 0.1985, 0.956, 0.1972, 0.9532, 0.2247, 0.9373, 0.213, 0.9252, 0.1907, 0.9387, 0.1824, 0.9185, 0.2008, 0.9102, 0.03655, 0.8958, 0.05378, 0.8981, 0.04808, 0.9166, 0.03116, 0.9092, 0.02023, 0.9225, 0.03946, 0.9348, 0.03257, 0.9476, 0.009517, 0.9319, 0.05698, 0.9606, 0.03125, 0.9501, 0.03257, 0.9476, 0.05787, 0.9579, 0.06227, 0.9444, 0.03946, 0.9348, 0.04808, 0.9166, 0.06837, 0.9232, 0.1365, 0.9062, 0.1379, 0.9284, 0.1142, 0.9277, 0.1149, 0.9045, 0.1397, 0.9518, 0.1408, 0.9668, 0.1124, 0.9675, 0.1132, 0.9513, 0.1379, 0.9284, 0.1397, 0.9518, 0.1132, 0.9513, 0.1142, 0.9277, 0.05787, 0.9579, 0.03257, 0.9476, 0.03946, 0.9348, 0.06227, 0.9444, 0.03116, 0.9092, 0.04808, 0.9166, 0.03946, 0.9348, 0.02023, 0.9225, 0.2247, 0.9373, 0.1972, 0.9532, 0.1907, 0.9387, 0.213, 0.9252, 0.161, 0.9246, 0.1824, 0.9185, 0.1907, 0.9387, 0.1658, 0.9472, 0.1693, 0.9625, 0.1408, 0.9668, 0.1397, 0.9518, 0.1658, 0.9472, 0.08451, 0.9644, 0.05787, 0.9579, 0.06227, 0.9444, 0.08719, 0.9494, 0.1124, 0.9675, 0.08451, 0.9644, 0.08719, 0.9494, 0.1132, 0.9513, 0.0558, 0.9643, 0.02952, 0.9533, 0.03125, 0.9501, 0.05698, 0.9606, 0.2287, 0.9438, 0.2002, 0.9597, 0.1985, 0.956, 0.2267, 0.94, 0.1709, 0.9693, 0.1414, 0.9737, 0.1411, 0.9698, 0.17, 0.9654, 0.0834, 0.971, 0.0558, 0.9643, 0.05698, 0.9606, 0.08403, 0.9673, 0.1121, 0.9742, 0.0834, 0.971, 0.08403, 0.9673, 0.1123, 0.9704, 0.1693, 0.9625, 0.1972, 0.9532, 0.1985, 0.956, 0.17, 0.9654, 0.009517, 0.9319, 0.03257, 0.9476, 0.03125, 0.9501, 0.007599, 0.9342, 0.1408, 0.9668, 0.1411, 0.9698, 0.1123, 0.9704, 0.1124, 0.9675, 0.09888, 0.9983, 0.09104, 0.9974, 0.0834, 0.971, 0.1121, 0.9742, 0.06744, 0.9928, 0.05991, 0.991, 0.0558, 0.9643, 0.0834, 0.971, 0.1641, 0.9969, 0.156, 0.9981, 0.1414, 0.9737, 0.1709, 0.9693, 0.2324, 0.9747, 0.2246, 0.979, 0.2002, 0.9597, 0.2287, 0.9438, 0.03664, 0.9834, 0.02947, 0.9805, 0.02952, 0.9533, 0.0558, 0.9643, 0.17, 0.9654, 0.1985, 0.956, 0.2002, 0.9597, 0.1709, 0.9693, 0.007599, 0.9342, 0.03125, 0.9501, 0.02952, 0.9533, 0.005485, 0.9374, 0.1411, 0.9698, 0.1414, 0.9737, 0.1121, 0.9742, 0.1123, 0.9704, 0.7576, 0.6181, 0.7425, 0.6141, 0.7461, 0.4215, 0.7594, 0.4216, 0.8539, 0.6062, 0.8394, 0.6116, 0.8257, 0.4195, 0.8388, 0.4186, 0.8238, 0.6158, 0.8075, 0.6188, 0.7992, 0.4209, 0.8125, 0.4203, 0.7741, 0.6186, 0.7576, 0.6181, 0.7594, 0.4216, 0.7726, 0.4216, 0.7908, 0.6179, 0.7741, 0.6186, 0.7726, 0.4216, 0.7859, 0.4214, 0.1709, 0.9693, 0.2002, 0.9597, 0.198, 0.989, 0.19, 0.9916, 0.005485, 0.9374, 0.02952, 0.9533, 0.006752, 0.9687, 0.0001966, 0.9644, 0.1414, 0.9737, 0.1312, 0.9997, 0.1232, 0.9998, 0.1121, 0.9742, 0.7884, 0.7906, 0.7574, 0.7893, 0.7659, 0.6785, 0.7896, 0.6802, 0.7574, 0.7893, 0.7263, 0.7862, 0.7426, 0.6744, 0.7659, 0.6785, 0.8509, 0.7885, 0.8196, 0.7906, 0.8131, 0.6788, 0.8374, 0.6756, 0.9135, 0.7805, 0.8826, 0.785, 0.864, 0.6688, 0.8953, 0.6552, 0.7263, 0.7862, 0.6951, 0.7813, 0.7167, 0.6672, 0.7426, 0.6744, 0.8238, 0.6158, 0.8394, 0.6116, 0.864, 0.6688, 0.8374, 0.6756, 0.7275, 0.6099, 0.7425, 0.6141, 0.7167, 0.6672, 0.6896, 0.6547, 0.8075, 0.6188, 0.8131, 0.6788, 0.7896, 0.6802, 0.7908, 0.6179, 0.7992, 0.4209, 0.8075, 0.6188, 0.7908, 0.6179, 0.7859, 0.4214, 0.732, 0.4212, 0.7461, 0.4215, 0.7425, 0.6141, 0.7275, 0.6099, 0.8125, 0.4203, 0.8257, 0.4195, 0.8394, 0.6116, 0.8238, 0.6158, 0.7896, 0.6802, 0.7659, 0.6785, 0.7741, 0.6186, 0.7908, 0.6179, 0.7659, 0.6785, 0.7426, 0.6744, 0.7576, 0.6181, 0.7741, 0.6186, 0.8374, 0.6756, 0.8131, 0.6788, 0.8075, 0.6188, 0.8238, 0.6158, 0.8953, 0.6552, 0.864, 0.6688, 0.8394, 0.6116, 0.8539, 0.6062, 0.7426, 0.6744, 0.7167, 0.6672, 0.7425, 0.6141, 0.7576, 0.6181])
me_cube_001.materials.append(mat_material)
me_cube_001.use_remesh_preserve_volume = False
me_cube_001.use_remesh_preserve_attributes = False
me_cube_001.use_mirror_vertex_groups = False
me_cube_001.update()
me_cylinder_003 = bpy.data.meshes.new('Cylinder.003')
me_cylinder_003.from_pydata([(3.544e-08, 1.115, 44.06), (-0.7885, 0.7885, 44.06), (-1.115, -2.273e-08, 44.06), (-0.7885, -0.7885, 44.06), (1.329e-07, -1.115, 44.06), (0.7885, -0.7885, 44.06), (1.115, 3.931e-08, 44.06), (0.7885, 0.7885, 44.06), (4.156e-07, 1.923, 41.5), (5.648e-07, 1.22, 40.59), (8.796e-07, 1.051, 38.5), (-0.7433, 0.7433, 38.5), (-0.8625, 0.8625, 40.59), (-1.36, 1.36, 41.5), (-1.051, -2.354e-08, 38.5), (-1.22, -2.917e-08, 40.59), (-1.923, -6.405e-08, 41.5), (-0.7433, -0.7433, 38.5), (-0.8625, -0.8625, 40.59), (-1.36, -1.36, 41.5), (9.715e-07, -1.051, 38.5), (6.715e-07, -1.22, 40.59), (5.837e-07, -1.923, 41.5), (0.7433, -0.7433, 38.5), (0.8625, -0.8625, 40.59), (1.36, -1.36, 41.5), (1.051, 3.494e-08, 38.5), (1.22, 3.869e-08, 40.59), (1.923, 4.292e-08, 41.5), (0.7433, 0.7433, 38.5), (0.8625, 0.8625, 40.59), (1.36, 1.36, 41.5), (-1.458, 1.458, 42.29), (-1.357, 1.357, 43.21), (-2.062, -8.114e-08, 42.29), (-1.919, -6.662e-08, 43.21), (-1.458, -1.458, 42.29), (-1.357, -1.357, 43.21), (4.854e-07, -2.062, 42.29), (3.491e-07, -1.919, 43.21), (1.458, -1.458, 42.29), (1.357, -1.357, 43.21), (2.062, 3.358e-08, 42.29), (1.919, 4.017e-08, 43.21), (1.458, 1.458, 42.29), (1.357, 1.357, 43.21), (1.813e-07, 1.919, 43.21), (3.051e-07, 2.062, 42.29), (1.002e-06, 0.6337, 37.84), (-0.4481, 0.4481, 37.84), (-0.6337, -1.419e-08, 37.84), (-0.4481, -0.4481, 37.84), (1.057e-06, -0.6337, 37.84), (0.4481, -0.4481, 37.84), (0.6337, 2.106e-08, 37.84), (0.4481, 0.4481, 37.84), (1.212e-06, 0.6337, 36.44), (-0.4481, 0.4481, 36.44), (-0.6337, -1.419e-08, 36.44), (-0.4481, -0.4481, 36.44), (1.267e-06, -0.6337, 36.44), (0.4481, -0.4481, 36.44), (0.6337, 2.106e-08, 36.44), (0.4481, 0.4481, 36.44)], [], [(0, 1, 2, 3, 4, 5, 6, 7), (42, 28, 31, 44), (28, 27, 30, 31), (27, 26, 29, 30), (44, 31, 8, 47), (31, 30, 9, 8), (30, 29, 10, 9), (40, 25, 28, 42), (25, 24, 27, 28), (24, 23, 26, 27), (38, 22, 25, 40), (22, 21, 24, 25), (21, 20, 23, 24), (36, 19, 22, 38), (19, 18, 21, 22), (18, 17, 20, 21), (34, 16, 19, 36), (16, 15, 18, 19), (15, 14, 17, 18), (32, 13, 16, 34), (13, 12, 15, 16), (12, 11, 14, 15), (47, 8, 13, 32), (8, 9, 12, 13), (9, 10, 11, 12), (1, 33, 35, 2), (46, 47, 32, 33), (2, 35, 37, 3), (33, 32, 34, 35), (3, 37, 39, 4), (35, 34, 36, 37), (4, 39, 41, 5), (37, 36, 38, 39), (5, 41, 43, 6), (39, 38, 40, 41), (7, 45, 46, 0), (41, 40, 42, 43), (6, 43, 45, 7), (45, 44, 47, 46), (0, 46, 33, 1), (43, 42, 44, 45), (29, 26, 54, 55), (10, 29, 55, 48), (26, 23, 53, 54), (23, 20, 52, 53), (20, 17, 51, 52), (17, 14, 50, 51), (14, 11, 49, 50), (11, 10, 48, 49), (55, 54, 62, 63), (48, 55, 63, 56), (54, 53, 61, 62), (53, 52, 60, 61), (52, 51, 59, 60), (51, 50, 58, 59), (50, 49, 57, 58), (49, 48, 56, 57), (56, 63, 62, 61, 60, 59, 58, 57)])
me_cylinder_003.polygons.foreach_set('use_smooth', [True] * 58)
_uv = me_cylinder_003.uv_layers.new(name='UVMap')
_uv.uv.foreach_set('vector', [0.1333, 0.9998, 0.05529, 0.9998, 0.0001563, 0.9447, 0.0001564, 0.8667, 0.05529, 0.8116, 0.1333, 0.8116, 0.1884, 0.8667, 0.1884, 0.9447, 0.8535, 0.6019, 0.8541, 0.5404, 0.9804, 0.5257, 0.9912, 0.6049, 0.8541, 0.5404, 0.841, 0.4408, 0.9354, 0.4256, 0.9804, 0.5257, 0.841, 0.4408, 0.8235, 0.2358, 0.9011, 0.2181, 0.9354, 0.4256, 0.0001563, 0.5889, 0.01278, 0.5097, 0.141, 0.5306, 0.1371, 0.5925, 0.01278, 0.5097, 0.06557, 0.4007, 0.1555, 0.4249, 0.141, 0.5306, 0.06557, 0.4007, 0.1201, 0.2096, 0.1891, 0.2298, 0.1555, 0.4249, 0.7433, 0.5983, 0.746, 0.5411, 0.8541, 0.5404, 0.8535, 0.6019, 0.746, 0.5411, 0.7451, 0.4401, 0.841, 0.4408, 0.8541, 0.5404, 0.7451, 0.4401, 0.7522, 0.2396, 0.8235, 0.2358, 0.841, 0.4408, 0.6339, 0.5971, 0.6378, 0.536, 0.746, 0.5411, 0.7433, 0.5983, 0.6378, 0.536, 0.6499, 0.4293, 0.7451, 0.4401, 0.746, 0.5411, 0.6499, 0.4293, 0.6826, 0.2323, 0.7522, 0.2396, 0.7451, 0.4401, 0.4971, 0.6002, 0.5047, 0.519, 0.6378, 0.536, 0.6339, 0.5971, 0.5047, 0.519, 0.558, 0.406, 0.6499, 0.4293, 0.6378, 0.536, 0.558, 0.406, 0.6126, 0.212, 0.6826, 0.2323, 0.6499, 0.4293, 0.3584, 0.5984, 0.359, 0.5367, 0.4856, 0.5218, 0.4968, 0.6013, 0.359, 0.5367, 0.3459, 0.4371, 0.4402, 0.4218, 0.4856, 0.5218, 0.3459, 0.4371, 0.3287, 0.2335, 0.4057, 0.2158, 0.4402, 0.4218, 0.2474, 0.5944, 0.2505, 0.5369, 0.359, 0.5367, 0.3584, 0.5984, 0.2505, 0.5369, 0.2502, 0.4362, 0.3459, 0.4371, 0.359, 0.5367, 0.2502, 0.4362, 0.258, 0.2371, 0.3287, 0.2335, 0.3459, 0.4371, 0.1371, 0.5925, 0.141, 0.5306, 0.2505, 0.5369, 0.2474, 0.5944, 0.141, 0.5306, 0.1555, 0.4249, 0.2502, 0.4362, 0.2505, 0.5369, 0.1555, 0.4249, 0.1891, 0.2298, 0.258, 0.2371, 0.2502, 0.4362, 0.2405, 0.762, 0.2433, 0.6595, 0.3498, 0.6687, 0.3277, 0.7775, 0.1401, 0.662, 0.1371, 0.5925, 0.2474, 0.5944, 0.2433, 0.6595, 0.3277, 0.7775, 0.3498, 0.6687, 0.4843, 0.6972, 0.4151, 0.8113, 0.2433, 0.6595, 0.2474, 0.5944, 0.3584, 0.5984, 0.3498, 0.6687, 0.5745, 0.7863, 0.5149, 0.691, 0.6361, 0.6661, 0.6532, 0.7627, 0.3498, 0.6687, 0.3584, 0.5984, 0.4968, 0.6013, 0.4843, 0.6972, 0.6532, 0.7627, 0.6361, 0.6661, 0.7394, 0.6628, 0.737, 0.7633, 0.5149, 0.691, 0.4971, 0.6002, 0.6339, 0.5971, 0.6361, 0.6661, 0.737, 0.7633, 0.7394, 0.6628, 0.845, 0.6715, 0.823, 0.7788, 0.6361, 0.6661, 0.6339, 0.5971, 0.7433, 0.5983, 0.7394, 0.6628, 0.07186, 0.784, 0.0111, 0.6823, 0.1401, 0.662, 0.1553, 0.7607, 0.7394, 0.6628, 0.7433, 0.5983, 0.8535, 0.6019, 0.845, 0.6715, 0.823, 0.7788, 0.845, 0.6715, 0.9783, 0.7, 0.9092, 0.8125, 0.0111, 0.6823, 0.0001563, 0.5889, 0.1371, 0.5925, 0.1401, 0.662, 0.1553, 0.7607, 0.1401, 0.662, 0.2433, 0.6595, 0.2405, 0.762, 0.845, 0.6715, 0.8535, 0.6019, 0.9912, 0.6049, 0.9783, 0.7, 0.9011, 0.2181, 0.8235, 0.2358, 0.8114, 0.1534, 0.8637, 0.1421, 0.1891, 0.2298, 0.1201, 0.2096, 0.155, 0.1448, 0.2058, 0.1545, 0.8235, 0.2358, 0.7522, 0.2396, 0.7552, 0.1583, 0.8114, 0.1534, 0.7522, 0.2396, 0.6826, 0.2323, 0.6993, 0.1562, 0.7552, 0.1583, 0.6826, 0.2323, 0.6126, 0.212, 0.6479, 0.1463, 0.6993, 0.1562, 0.4057, 0.2158, 0.3287, 0.2335, 0.3167, 0.1519, 0.3685, 0.1406, 0.3287, 0.2335, 0.258, 0.2371, 0.2611, 0.1566, 0.3167, 0.1519, 0.258, 0.2371, 0.1891, 0.2298, 0.2058, 0.1545, 0.2611, 0.1566, 0.8637, 0.1421, 0.8114, 0.1534, 0.8039, 0.003451, 0.8514, 0.0001563, 0.2058, 0.1545, 0.155, 0.1448, 0.1633, 0.0001563, 0.2137, 0.003049, 0.8114, 0.1534, 0.7552, 0.1583, 0.7557, 0.004487, 0.8039, 0.003451, 0.7552, 0.1583, 0.6993, 0.1562, 0.7072, 0.003079, 0.7557, 0.004487, 0.6993, 0.1562, 0.6479, 0.1463, 0.6563, 0.0001563, 0.7072, 0.003079, 0.3685, 0.1406, 0.3167, 0.1519, 0.3093, 0.003421, 0.3564, 0.0001563, 0.3167, 0.1519, 0.2611, 0.1566, 0.2617, 0.004445, 0.3093, 0.003421, 0.2611, 0.1566, 0.2058, 0.1545, 0.2137, 0.003049, 0.2617, 0.004445, 0.2957, 0.8429, 0.2957, 0.8873, 0.2643, 0.9186, 0.22, 0.9186, 0.1887, 0.8873, 0.1887, 0.8429, 0.22, 0.8116, 0.2643, 0.8116])
me_cylinder_003.materials.append(mat_material_006)
me_cylinder_003.use_remesh_preserve_volume = False
me_cylinder_003.use_remesh_preserve_attributes = False
me_cylinder_003.use_mirror_vertex_groups = False
me_cylinder_003.update()

# ---- objects
ob_ubx_lamp = bpy.data.objects.new('UBX_lamp', me_cube)
ob_lamp = bpy.data.objects.new('lamp', me_cylinder)
ob_foot = bpy.data.objects.new('foot', me_cube_001)
ob_light_bulb = bpy.data.objects.new('light_bulb', me_cylinder_003)

# ---- transforms, parenting, visibility, modifiers, constraints
ob_ubx_lamp.location = (0.0, 0.0, 0.0)
ob_ubx_lamp.hide_viewport = True
ob_ubx_lamp.lineart.crease_threshold = 0.0
ob_lamp.location = (0.0, 0.0, 0.0)
ob_lamp.lineart.crease_threshold = 0.0
ob_foot.location = (0.0, 0.0, 0.0)
ob_foot.lineart.crease_threshold = 0.0
ob_light_bulb.location = (0.0, 0.0, 0.0)
ob_light_bulb.lineart.crease_threshold = 0.0

# ---- collection membership
col_collection_1.objects.link(ob_ubx_lamp)
col_collection_1.objects.link(ob_lamp)
col_collection_1.objects.link(ob_foot)
col_collection_1.objects.link(ob_light_bulb)

# ---- scene / render settings (as saved in the file)
scene.frame_start = 1; scene.frame_end = 250; scene.frame_set(1)
scene.render.engine = 'CYCLES'
scene.render.resolution_percentage = 50
scene.render.dither_intensity = 0.0
scene.cycles.use_denoising = False
scene.cycles.samples = 10
scene.cycles.sampling_pattern = 'TABULATED_SOBOL'
scene.cycles.light_sampling_threshold = 0.0
scene.cycles.use_adaptive_sampling = False
scene.cycles.use_light_tree = False
scene.cycles.blur_glossy = 0.0
scene.cycles.pixel_filter_type = 'GAUSSIAN'
scene.cycles.sample_clamp_indirect = 0.0
scene.view_settings.view_transform = 'Standard'
bpy.context.view_layer.update()

# ---- added for rendering (the .blend has no active camera and no usable light): camera, sun
cam_auto = bpy.data.cameras.new('AutoCamera')
cam_auto.lens = 50.0
cam_auto.sensor_width = 36.0
cam_auto.clip_end = 1000.0
ob_auto_camera = bpy.data.objects.new('AutoCamera', cam_auto)
scene.collection.objects.link(ob_auto_camera)
ob_auto_camera.location = (46.3581, -55.6298, 60.066)
ob_auto_camera.rotation_euler = (1.09748, -7.21219e-08, 0.694738)
scene.camera = ob_auto_camera
light_auto_sun = bpy.data.lights.new('AutoSun', 'SUN')
light_auto_sun.energy = 3.0
light_auto_sun.angle = 0.0523599
ob_auto_sun = bpy.data.objects.new('AutoSun', light_auto_sun)
scene.collection.objects.link(ob_auto_sun)
ob_auto_sun.rotation_euler = (0.872665, 0.174533, 0.523599)
bpy.context.view_layer.update()
